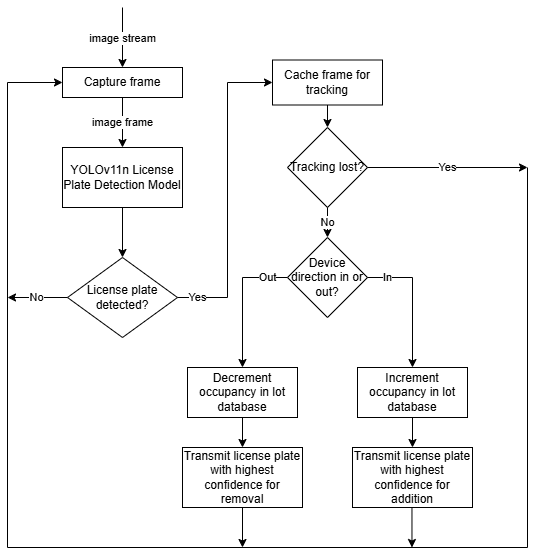

The diagram above was exported from draw.io. Its source (the exported page's mxGraphModel, read from the mxfile embedded in the PNG):
<mxGraphModel dx="1105" dy="1695" grid="1" gridSize="10" guides="1" tooltips="1" connect="1" arrows="1" fold="1" page="1" pageScale="1" pageWidth="850" pageHeight="1100" math="0" shadow="0">
  <root>
    <mxCell id="0" />
    <mxCell id="1" parent="0" />
    <mxCell id="22vK7RhumsUilptwi0Rh-1" value="Capture frame" style="rounded=0;whiteSpace=wrap;html=1;" parent="1" vertex="1">
      <mxGeometry x="215" y="60" width="120" height="30" as="geometry" />
    </mxCell>
    <mxCell id="22vK7RhumsUilptwi0Rh-3" value="YOLOv11n License Plate Detection Model" style="rounded=0;whiteSpace=wrap;html=1;" parent="1" vertex="1">
      <mxGeometry x="215" y="140" width="120" height="60" as="geometry" />
    </mxCell>
    <mxCell id="22vK7RhumsUilptwi0Rh-4" value="License plate detected?" style="rhombus;whiteSpace=wrap;html=1;" parent="1" vertex="1">
      <mxGeometry x="220" y="250" width="110" height="80" as="geometry" />
    </mxCell>
    <mxCell id="22vK7RhumsUilptwi0Rh-8" value="image stream" style="endArrow=classic;html=1;rounded=0;entryX=0.5;entryY=0;entryDx=0;entryDy=0;" parent="1" target="22vK7RhumsUilptwi0Rh-1" edge="1">
      <mxGeometry width="50" height="50" relative="1" as="geometry">
        <mxPoint x="275" as="sourcePoint" />
        <mxPoint x="300" y="170" as="targetPoint" />
      </mxGeometry>
    </mxCell>
    <mxCell id="22vK7RhumsUilptwi0Rh-9" value="image frame" style="endArrow=classic;html=1;rounded=0;entryX=0.5;entryY=0;entryDx=0;entryDy=0;exitX=0.5;exitY=1;exitDx=0;exitDy=0;" parent="1" source="22vK7RhumsUilptwi0Rh-1" target="22vK7RhumsUilptwi0Rh-3" edge="1">
      <mxGeometry width="50" height="50" relative="1" as="geometry">
        <mxPoint x="250" y="220" as="sourcePoint" />
        <mxPoint x="300" y="170" as="targetPoint" />
      </mxGeometry>
    </mxCell>
    <mxCell id="22vK7RhumsUilptwi0Rh-10" value="" style="endArrow=classic;html=1;rounded=0;entryX=0.5;entryY=0;entryDx=0;entryDy=0;exitX=0.5;exitY=1;exitDx=0;exitDy=0;" parent="1" source="22vK7RhumsUilptwi0Rh-3" target="22vK7RhumsUilptwi0Rh-4" edge="1">
      <mxGeometry width="50" height="50" relative="1" as="geometry">
        <mxPoint x="250" y="220" as="sourcePoint" />
        <mxPoint x="300" y="170" as="targetPoint" />
      </mxGeometry>
    </mxCell>
    <mxCell id="tCKhDqb6qx6gosObigJ4-3" value="Cache frame for tracking" style="rounded=0;whiteSpace=wrap;html=1;" vertex="1" parent="1">
      <mxGeometry x="425" y="52.5" width="110" height="45" as="geometry" />
    </mxCell>
    <mxCell id="tCKhDqb6qx6gosObigJ4-5" value="Tracking lost?" style="rhombus;whiteSpace=wrap;html=1;" vertex="1" parent="1">
      <mxGeometry x="440" y="120" width="80" height="80" as="geometry" />
    </mxCell>
    <mxCell id="tCKhDqb6qx6gosObigJ4-7" value="Device direction in or out?" style="rhombus;whiteSpace=wrap;html=1;" vertex="1" parent="1">
      <mxGeometry x="440" y="230" width="80" height="80" as="geometry" />
    </mxCell>
    <mxCell id="tCKhDqb6qx6gosObigJ4-8" value="Decrement occupancy in lot database" style="rounded=0;whiteSpace=wrap;html=1;" vertex="1" parent="1">
      <mxGeometry x="340" y="360" width="110" height="50" as="geometry" />
    </mxCell>
    <mxCell id="tCKhDqb6qx6gosObigJ4-9" value="Increment occupancy in lot database" style="rounded=0;whiteSpace=wrap;html=1;" vertex="1" parent="1">
      <mxGeometry x="510" y="360" width="110" height="50" as="geometry" />
    </mxCell>
    <mxCell id="tCKhDqb6qx6gosObigJ4-10" value="Transmit license plate with highest confidence for removal" style="rounded=0;whiteSpace=wrap;html=1;" vertex="1" parent="1">
      <mxGeometry x="335" y="440" width="120" height="60" as="geometry" />
    </mxCell>
    <mxCell id="tCKhDqb6qx6gosObigJ4-11" value="Transmit license plate with highest confidence for addition" style="rounded=0;whiteSpace=wrap;html=1;" vertex="1" parent="1">
      <mxGeometry x="505" y="440" width="120" height="60" as="geometry" />
    </mxCell>
    <mxCell id="tCKhDqb6qx6gosObigJ4-12" value="Yes" style="endArrow=classic;html=1;rounded=0;exitX=1;exitY=0.5;exitDx=0;exitDy=0;entryX=0;entryY=0.5;entryDx=0;entryDy=0;" edge="1" parent="1" source="22vK7RhumsUilptwi0Rh-4" target="tCKhDqb6qx6gosObigJ4-3">
      <mxGeometry x="-0.871" width="50" height="50" relative="1" as="geometry">
        <mxPoint x="350" y="270" as="sourcePoint" />
        <mxPoint x="400" y="220" as="targetPoint" />
        <Array as="points">
          <mxPoint x="380" y="290" />
          <mxPoint x="380" y="75" />
        </Array>
        <mxPoint as="offset" />
      </mxGeometry>
    </mxCell>
    <mxCell id="tCKhDqb6qx6gosObigJ4-13" value="" style="endArrow=classic;html=1;rounded=0;exitX=0.5;exitY=1;exitDx=0;exitDy=0;entryX=0.5;entryY=0;entryDx=0;entryDy=0;" edge="1" parent="1" source="tCKhDqb6qx6gosObigJ4-3" target="tCKhDqb6qx6gosObigJ4-5">
      <mxGeometry width="50" height="50" relative="1" as="geometry">
        <mxPoint x="350" y="270" as="sourcePoint" />
        <mxPoint x="400" y="220" as="targetPoint" />
      </mxGeometry>
    </mxCell>
    <mxCell id="tCKhDqb6qx6gosObigJ4-14" value="Yes" style="endArrow=classic;html=1;rounded=0;exitX=1;exitY=0.5;exitDx=0;exitDy=0;" edge="1" parent="1" source="tCKhDqb6qx6gosObigJ4-5">
      <mxGeometry width="50" height="50" relative="1" as="geometry">
        <mxPoint x="350" y="270" as="sourcePoint" />
        <mxPoint x="680" y="160" as="targetPoint" />
      </mxGeometry>
    </mxCell>
    <mxCell id="tCKhDqb6qx6gosObigJ4-15" value="No" style="endArrow=classic;html=1;rounded=0;exitX=0;exitY=0.5;exitDx=0;exitDy=0;" edge="1" parent="1" source="22vK7RhumsUilptwi0Rh-4">
      <mxGeometry width="50" height="50" relative="1" as="geometry">
        <mxPoint x="350" y="270" as="sourcePoint" />
        <mxPoint x="160" y="290" as="targetPoint" />
      </mxGeometry>
    </mxCell>
    <mxCell id="tCKhDqb6qx6gosObigJ4-16" value="No" style="endArrow=classic;html=1;rounded=0;entryX=0.5;entryY=0;entryDx=0;entryDy=0;exitX=0.5;exitY=1;exitDx=0;exitDy=0;" edge="1" parent="1" source="tCKhDqb6qx6gosObigJ4-5" target="tCKhDqb6qx6gosObigJ4-7">
      <mxGeometry width="50" height="50" relative="1" as="geometry">
        <mxPoint x="350" y="270" as="sourcePoint" />
        <mxPoint x="400" y="220" as="targetPoint" />
      </mxGeometry>
    </mxCell>
    <mxCell id="tCKhDqb6qx6gosObigJ4-17" value="Out" style="endArrow=classic;html=1;rounded=0;entryX=0.5;entryY=0;entryDx=0;entryDy=0;exitX=0;exitY=0.5;exitDx=0;exitDy=0;" edge="1" parent="1" source="tCKhDqb6qx6gosObigJ4-7" target="tCKhDqb6qx6gosObigJ4-8">
      <mxGeometry x="-0.7037" width="50" height="50" relative="1" as="geometry">
        <mxPoint x="350" y="280" as="sourcePoint" />
        <mxPoint x="400" y="230" as="targetPoint" />
        <Array as="points">
          <mxPoint x="395" y="270" />
        </Array>
        <mxPoint as="offset" />
      </mxGeometry>
    </mxCell>
    <mxCell id="tCKhDqb6qx6gosObigJ4-18" value="In" style="endArrow=classic;html=1;rounded=0;entryX=0.5;entryY=0;entryDx=0;entryDy=0;exitX=1;exitY=0.5;exitDx=0;exitDy=0;" edge="1" parent="1" source="tCKhDqb6qx6gosObigJ4-7" target="tCKhDqb6qx6gosObigJ4-9">
      <mxGeometry x="-0.7037" width="50" height="50" relative="1" as="geometry">
        <mxPoint x="350" y="280" as="sourcePoint" />
        <mxPoint x="400" y="230" as="targetPoint" />
        <Array as="points">
          <mxPoint x="565" y="270" />
        </Array>
        <mxPoint as="offset" />
      </mxGeometry>
    </mxCell>
    <mxCell id="tCKhDqb6qx6gosObigJ4-19" value="" style="endArrow=classic;html=1;rounded=0;entryX=0.5;entryY=0;entryDx=0;entryDy=0;exitX=0.5;exitY=1;exitDx=0;exitDy=0;" edge="1" parent="1" source="tCKhDqb6qx6gosObigJ4-9" target="tCKhDqb6qx6gosObigJ4-11">
      <mxGeometry width="50" height="50" relative="1" as="geometry">
        <mxPoint x="350" y="290" as="sourcePoint" />
        <mxPoint x="400" y="240" as="targetPoint" />
      </mxGeometry>
    </mxCell>
    <mxCell id="tCKhDqb6qx6gosObigJ4-20" value="" style="endArrow=classic;html=1;rounded=0;entryX=0.5;entryY=0;entryDx=0;entryDy=0;exitX=0.5;exitY=1;exitDx=0;exitDy=0;" edge="1" parent="1" source="tCKhDqb6qx6gosObigJ4-8" target="tCKhDqb6qx6gosObigJ4-10">
      <mxGeometry width="50" height="50" relative="1" as="geometry">
        <mxPoint x="350" y="360" as="sourcePoint" />
        <mxPoint x="400" y="310" as="targetPoint" />
      </mxGeometry>
    </mxCell>
    <mxCell id="tCKhDqb6qx6gosObigJ4-21" value="" style="endArrow=classic;html=1;rounded=0;exitX=0.5;exitY=1;exitDx=0;exitDy=0;" edge="1" parent="1" source="tCKhDqb6qx6gosObigJ4-10">
      <mxGeometry width="50" height="50" relative="1" as="geometry">
        <mxPoint x="350" y="410" as="sourcePoint" />
        <mxPoint x="395" y="540" as="targetPoint" />
      </mxGeometry>
    </mxCell>
    <mxCell id="tCKhDqb6qx6gosObigJ4-23" value="" style="endArrow=classic;html=1;rounded=0;exitX=0.5;exitY=1;exitDx=0;exitDy=0;" edge="1" parent="1">
      <mxGeometry width="50" height="50" relative="1" as="geometry">
        <mxPoint x="564.47" y="500" as="sourcePoint" />
        <mxPoint x="564.47" y="540" as="targetPoint" />
      </mxGeometry>
    </mxCell>
    <mxCell id="tCKhDqb6qx6gosObigJ4-24" value="" style="endArrow=classic;html=1;rounded=0;entryX=0;entryY=0.5;entryDx=0;entryDy=0;" edge="1" parent="1" target="22vK7RhumsUilptwi0Rh-1">
      <mxGeometry width="50" height="50" relative="1" as="geometry">
        <mxPoint x="680" y="160" as="sourcePoint" />
        <mxPoint x="400" y="200" as="targetPoint" />
        <Array as="points">
          <mxPoint x="680" y="540" />
          <mxPoint x="160" y="540" />
          <mxPoint x="160" y="75" />
        </Array>
      </mxGeometry>
    </mxCell>
  </root>
</mxGraphModel>